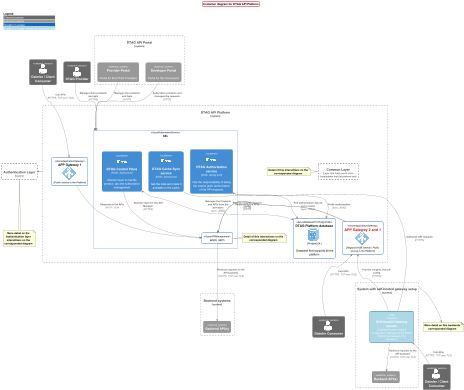

The diagram above was rendered by PlantUML. Its source (embedded in the PNG):
@startuml DTAG API Platform-Container

!includeurl https://raw.githubusercontent.com/RicardoNiepel/C4-PlantUML/master/C4_Container.puml

!define AzurePuml2 https://raw.githubusercontent.com/plantuml-stdlib/Azure-PlantUML/master/dist
!include <cloudinsight/kafka.puml>

!define AzurePuml https://raw.githubusercontent.com/plantuml-stdlib/Azure-PlantUML/release/2-1/dist
!includeurl AzurePuml/AzureCommon.puml
!includeurl AzurePuml/Analytics/AzureEventHub.puml
!includeurl AzurePuml/Web/AzureAPIManagement.puml
!includeurl AzurePuml/Containers/AzureKubernetesService.puml
!includeurl AzurePuml/Networking/AzureApplicationGateway.puml
!includeurl AzurePuml/Management/AzurePolicy.puml
!includeurl AzurePuml/Management/AzureLogAnalytics.puml
!includeurl AzurePuml2/DevOps/AzureApplicationInsights.puml
!include AzurePuml/Databases/all.puml

!define DEVICONS2 https://raw.githubusercontent.com/tupadr3/plantuml-icon-font-sprites/master/devicons2
!define FONTAWESOME https://raw.githubusercontent.com/tupadr3/plantuml-icon-font-sprites/master/font-awesome-5

!include DEVICONS2/java.puml
!include DEVICONS2/java_wordmark.puml
!include DEVICONS2/kotlin.puml
!include DEVICONS2/kotlin_wordmark.puml
!include DEVICONS2/nodejs.puml
!include DEVICONS2/nodejs_wordmark.puml
!include DEVICONS2/postgresql.puml
!include DEVICONS2/postgresql_wordmark.puml

legend top left
    |<color:$LEGEND_TITLE_COLOR>**Legend**</color> |
    |<$EXTERNAL_PERSON_BG_COLOR> External person |
    |<$EXTERNAL_SYSTEM_BG_COLOR> External system |
    |<$SYSTEM_BG_COLOR> System in scope |
    |<back:LightBlue>System in scope. Hosted by the providers</back>|
endlegend

'Customizations
skinparam titleBorderRoundCorner 15
skinparam titleBorderThickness 2
skinparam titleBorderColor red
skinparam hyperlinkUnderline false
AddElementTag("shg", $bgColor="LightBlue", $fontColor="white")
AddRelTag("dash", $lineStyle = DashedLine())
SHOW_PERSON_SPRITE("person2")
scale 0.2


title Container diagram for DTAG API Platform

' Persons
Person_Ext(provider, "DTAG Provider")
Person_Ext(consumer, "Daimler / Client Consumer")
Person_Ext(consumer2, "Daimler / Client Consumer")
Person_Ext(consumer3, "Daimler Consumer")

System_Boundary(api_portal, "DTAG API Portal") {
    System_Ext(provider_portal, "Provider Portal", "Portal for the DTAG Providers")
    System_Ext(developer_portal, "Developer Portal", "Portal for the Consumers")
}

System_Boundary(api_platform, "DTAG API Platform") {
    ' Gateways
    AzureApplicationGateway(appGTW1, "APP Gateway 1", "Public access to the Platform")
    'AzureApplicationGateway(appGTW1.2, "APP Gateway 1", "Public access to the Platform")
    AzureApplicationGateway(appGTW2, "<font color=red>APP Gateway 2 and 1</font>", "Regional HUB internal / Public access to the Platform")
        ' actors relations
        Rel_D(provider, k8s, "Manages their products and apis", "HTTPS")
        Rel_D(consumer, appGTW1, "Call APIs", "HTTPS, TCP over TLS")
        Rel_U(consumer3, appGTW2, "Call APIs", "HTTPS, TCP over TLS")


    AzureKubernetesService(k8s, "DTAG AKS", "Kubernetes") {
        ' APIs
        Container(dtag_control_plane, "DTAG Control Plane", "Kotlin, Spring boot", "Abstract layer to handle product, api and subscription management", "kotlin_wordmark")
        Container(dtag_auth, "DTAG Authorization service", "Kotlin, Spring boot", "Has the responsability of doing the coarse grain authorization of the API requests.", "kotlin_wordmark")
            'AppGTW relations
            Rel_D(appGTW1, azure_apim, "Requests to the APIs", "HTTP, TCP")
            ' Portal Relations
            Rel_D(provider_portal, k8s, "Manages the products and Apis", "HTTP")
            Rel_D(developer_portal, k8s, "Subscribes products and manages the requests", "HTTP")
            ' Core relations
            Rel_D(dtag_control_plane, azure_apim, "Abstract layer for the API Manager", "HTTPS")

        ' Process
        Container(cache_sync, "DTAG Cache Sync service", "Kotlin, Spring boot", "Get the data and make it available in the cache", "kotlin_wordmark")
    }

    AzureAPIManagement(azure_apim, "Azure API Management", "Instance of the Managed Gateway for every region") {
        Rel_L(appGTW2, azure_apim, "Provide insights and pull config", "HTTP")
        Rel_L(appGTW2, azure_apim, "Requests to the APIs", "HTTP")
    }
    note left of azure_apim: **Detail of this interactions on the corresponded diagram**

    ' Databases
    AzureDatabaseForPostgreSQL(api_platform_db, "DTAG Platform database", "PostgreSQL", "Database that supports all the platform")
        'DB relations
        BiRel_D(dtag_control_plane, api_platform_db, "Manages the Products and APIs from the providers", "sync, JDBC")
        Rel_D(dtag_auth, api_platform_db, "Verify authorization", "sync, JDBC")
        Rel_D(cache_sync, api_platform_db, "Pull authorization data to put in cache", "sync, JDBC")


    ' Others
    Boundary(common_layer, "Common Layer", "Layer that holds some cross components that the platform use")
    note left of common_layer: **Detail of this interactions on the corresponded diagram**
}

' Authentication layer
System_Boundary(auth_layer, "Authentication Layer") {
    Rel_L(api_platform, auth_layer, , )
}
'note left of auth_layer: **More detail on the Authentication layer interactions on the corresponded diagram**
note as auth_layer_note
    **More detail on the Authentication layer interactions on the corresponded diagram**
end note
    Rel_D(auth_layer, auth_layer_note,)

' Backend systems
System_Boundary(backend_system, "Backend systems") {
    System_Ext(bck_API_1, "Backend API(s)", "") [[/backend_systems_Container_(C4)_Diagram.puml]]
        Rel_D(azure_apim, bck_API_1, "Redirect requests to the API backend.", "HTTPS, TCP over TLS")
}

' Self-hosted Gateway system
System_Boundary(shg_system, "System with self-hosted gateway setup") {
    System_Ext(bck_API_3, "Backend API(s)", "")
    Container(shg1, "Self-hosted Gateway bundle","Container bundle instance configuration. Managed by the DTAG Platform but hosted by the Providers.", $tags="shg") [[/backend_systems_Container_(C4)_Diagram.puml]]

        Rel_D(shg1, bck_API_3, "Redirect requests to the API backend.", "HTTPS, TCP over TLS")
        Rel_U(consumer2, shg1, "Call APIs", "HTTPS, TCP over TLS")
        Rel_U(shg1, dtag_auth, "Authorize API requests", "HTTPS")
        Rel_U(shg1, appGTW2, "Provide insights and pull config", "HTTPS")
        'Rel_U(shg1, appGTW1, "Provide insights and pull config", "HTTPS")

}

note as shg_system_note
    **More detail on this backends corresponded diagram**
end note
    Rel_R(shg_system, shg_system_note,)

@enduml